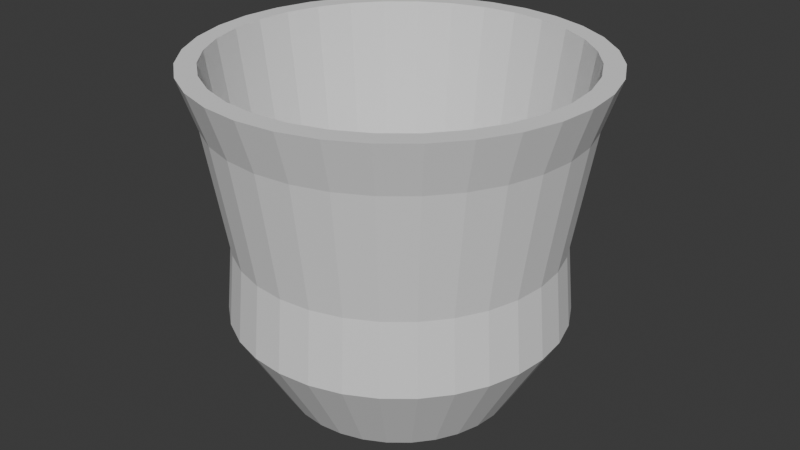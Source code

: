 # Source: copa.blend  (saved by Blender 5.0.119; exported with 4.5.12 LTS)
import bpy
from mathutils import Matrix  # noqa: F401  (used for matrix-valued properties, if any)

bpy.ops.wm.read_factory_settings(use_empty=True)
scene = bpy.context.scene
scene.name = 'Scene'

# ---- collections
col_collection = bpy.data.collections.new('Collection'); scene.collection.children.link(col_collection)

# ---- world
world_world = bpy.data.worlds.new('World'); scene.world = world_world
world_world.use_nodes = True; world_world.node_tree.nodes.clear()
_N = world_world.node_tree.nodes; _L = world_world.node_tree.links
n0 = _N.new('ShaderNodeOutputWorld'); n0.name = 'World Output'; n0.location = (200, 100)
n1 = _N.new('ShaderNodeBackground'); n1.name = 'Background'; n1.location = (-200, 100)
n1.inputs[0].default_value = (0.05088, 0.05088, 0.05088, 1.0)
_L.new(n1.outputs[0], n0.inputs[0])
n0.is_active_output = True
world_world.color = (0.05088, 0.05088, 0.05088)
world_world.sun_shadow_jitter_overblur = 0.0

# ---- meshes
me_cilindro = bpy.data.meshes.new('Cilindro')
me_cilindro.from_pydata([(3.632e-09, 0.7, -1.0), (-2.218e-09, 1.183, 1.0), (0.1366, 0.6865, -1.0), (0.2308, 1.16, 1.0), (0.2679, 0.6467, -1.0), (0.4528, 1.093, 1.0), (0.3889, 0.582, -1.0), (0.6574, 0.9838, 1.0), (0.495, 0.495, -1.0), (0.8367, 0.8367, 1.0), (0.582, 0.3889, -1.0), (0.9838, 0.6574, 1.0), (0.6467, 0.2679, -1.0), (1.093, 0.4528, 1.0), (0.6865, 0.1366, -1.0), (1.16, 0.2308, 1.0), (0.7, 4.47e-09, -1.0), (1.183, -2.73e-09, 1.0), (0.6865, -0.1366, -1.0), (1.16, -0.2308, 1.0), (0.6467, -0.2679, -1.0), (1.093, -0.4528, 1.0), (0.582, -0.3889, -1.0), (0.9838, -0.6574, 1.0), (0.495, -0.495, -1.0), (0.8367, -0.8367, 1.0), (0.3889, -0.582, -1.0), (0.6574, -0.9838, 1.0), (0.2679, -0.6467, -1.0), (0.4528, -1.093, 1.0), (0.1366, -0.6865, -1.0), (0.2308, -1.16, 1.0), (3.632e-09, -0.7, -1.0), (-2.218e-09, -1.183, 1.0), (-0.1366, -0.6865, -1.0), (-0.2308, -1.16, 1.0), (-0.2679, -0.6467, -1.0), (-0.4528, -1.093, 1.0), (-0.3889, -0.582, -1.0), (-0.6574, -0.9838, 1.0), (-0.495, -0.495, -1.0), (-0.8367, -0.8367, 1.0), (-0.582, -0.3889, -1.0), (-0.9838, -0.6574, 1.0), (-0.6467, -0.2679, -1.0), (-1.093, -0.4528, 1.0), (-0.6865, -0.1366, -1.0), (-1.16, -0.2308, 1.0), (-0.7, 4.47e-09, -1.0), (-1.183, -2.73e-09, 1.0), (-0.6865, 0.1366, -1.0), (-1.16, 0.2308, 1.0), (-0.6467, 0.2679, -1.0), (-1.093, 0.4528, 1.0), (-0.582, 0.3889, -1.0), (-0.9838, 0.6574, 1.0), (-0.495, 0.495, -1.0), (-0.8367, 0.8367, 1.0), (-0.3889, 0.582, -1.0), (-0.6574, 0.9838, 1.0), (-0.2679, 0.6467, -1.0), (-0.4528, 1.093, 1.0), (-0.1366, 0.6865, -1.0), (-0.2308, 1.16, 1.0), (0.0, 1.0, -0.4866), (2.419e-11, 0.9611, -0.04993), (-9.952e-10, 1.082, 0.6984), (0.2111, 1.061, 0.6984), (0.1875, 0.9427, -0.04993), (0.1951, 0.9808, -0.4866), (0.4141, 0.9998, 0.6984), (0.3678, 0.888, -0.04993), (0.3827, 0.9239, -0.4866), (0.6012, 0.8998, 0.6984), (0.534, 0.7991, -0.04993), (0.5556, 0.8315, -0.4866), (0.7652, 0.7652, 0.6984), (0.6796, 0.6796, -0.04993), (0.7071, 0.7071, -0.4866), (0.8998, 0.6012, 0.6984), (0.7991, 0.534, -0.04993), (0.8315, 0.5556, -0.4866), (0.9998, 0.4141, 0.6984), (0.888, 0.3678, -0.04993), (0.9239, 0.3827, -0.4866), (1.061, 0.2111, 0.6984), (0.9427, 0.1875, -0.04993), (0.9808, 0.1951, -0.4866), (1.082, -1.225e-09, 0.6984), (0.9611, 1.03e-10, -0.04993), (1.0, 0.0, -0.4866), (1.061, -0.2111, 0.6984), (0.9427, -0.1875, -0.04993), (0.9808, -0.1951, -0.4866), (0.9998, -0.4141, 0.6984), (0.888, -0.3678, -0.04993), (0.9239, -0.3827, -0.4866), (0.8998, -0.6012, 0.6984), (0.7991, -0.534, -0.04993), (0.8315, -0.5556, -0.4866), (0.7652, -0.7652, 0.6984), (0.6796, -0.6796, -0.04993), (0.7071, -0.7071, -0.4866), (0.6012, -0.8998, 0.6984), (0.534, -0.7991, -0.04993), (0.5556, -0.8315, -0.4866), (0.4141, -0.9998, 0.6984), (0.3678, -0.888, -0.04993), (0.3827, -0.9239, -0.4866), (0.2111, -1.061, 0.6984), (0.1875, -0.9427, -0.04993), (0.1951, -0.9808, -0.4866), (-9.952e-10, -1.082, 0.6984), (2.419e-11, -0.9611, -0.04993), (0.0, -1.0, -0.4866), (-0.2111, -1.061, 0.6984), (-0.1875, -0.9427, -0.04993), (-0.1951, -0.9808, -0.4866), (-0.4141, -0.9998, 0.6984), (-0.3678, -0.888, -0.04993), (-0.3827, -0.9239, -0.4866), (-0.6012, -0.8998, 0.6984), (-0.534, -0.7991, -0.04993), (-0.5556, -0.8315, -0.4866), (-0.7652, -0.7652, 0.6984), (-0.6796, -0.6796, -0.04993), (-0.7071, -0.7071, -0.4866), (-0.8998, -0.6012, 0.6984), (-0.7991, -0.534, -0.04993), (-0.8315, -0.5556, -0.4866), (-0.9998, -0.4141, 0.6984), (-0.888, -0.3678, -0.04993), (-0.9239, -0.3827, -0.4866), (-1.061, -0.2111, 0.6984), (-0.9427, -0.1875, -0.04993), (-0.9808, -0.1951, -0.4866), (-1.082, -1.225e-09, 0.6984), (-0.9611, 1.03e-10, -0.04993), (-1.0, 0.0, -0.4866), (-1.061, 0.2111, 0.6984), (-0.9427, 0.1875, -0.04993), (-0.9808, 0.1951, -0.4866), (-0.9998, 0.4141, 0.6984), (-0.888, 0.3678, -0.04993), (-0.9239, 0.3827, -0.4866), (-0.8998, 0.6012, 0.6984), (-0.7991, 0.534, -0.04993), (-0.8315, 0.5556, -0.4866), (-0.7652, 0.7652, 0.6984), (-0.6796, 0.6796, -0.04993), (-0.7071, 0.7071, -0.4866), (-0.6012, 0.8998, 0.6984), (-0.534, 0.7991, -0.04993), (-0.5556, 0.8315, -0.4866), (-0.4141, 0.9998, 0.6984), (-0.3678, 0.888, -0.04993), (-0.3827, 0.9239, -0.4866), (-0.2111, 1.061, 0.6984), (-0.1875, 0.9427, -0.04993), (-0.1951, 0.9808, -0.4866), (0.2308, 1.16, 1.0), (-2.218e-09, 1.183, 1.0), (0.4528, 1.093, 1.0), (0.6574, 0.9838, 1.0), (0.8367, 0.8367, 1.0), (0.9838, 0.6574, 1.0), (1.093, 0.4528, 1.0), (1.16, 0.2308, 1.0), (1.183, -2.73e-09, 1.0), (1.16, -0.2308, 1.0), (1.093, -0.4528, 1.0), (0.9838, -0.6574, 1.0), (0.8367, -0.8367, 1.0), (0.6574, -0.9838, 1.0), (0.4528, -1.093, 1.0), (0.2308, -1.16, 1.0), (-2.218e-09, -1.183, 1.0), (-0.2308, -1.16, 1.0), (-0.4528, -1.093, 1.0), (-0.6574, -0.9838, 1.0), (-0.8367, -0.8367, 1.0), (-0.9838, -0.6574, 1.0), (-1.093, -0.4528, 1.0), (-1.16, -0.2308, 1.0), (-1.183, -2.73e-09, 1.0), (-1.16, 0.2308, 1.0), (-1.093, 0.4528, 1.0), (-0.9838, 0.6574, 1.0), (-0.8367, 0.8367, 1.0), (-0.6574, 0.9838, 1.0), (-0.4528, 1.093, 1.0), (-0.2308, 1.16, 1.0), (0.2077, 1.044, 1.0), (-2.881e-09, 1.065, 1.0), (0.4075, 0.9838, 1.0), (0.5916, 0.8854, 1.0), (0.753, 0.753, 1.0), (0.8854, 0.5916, 1.0), (0.9838, 0.4075, 1.0), (1.044, 0.2077, 1.0), (1.065, -3.202e-09, 1.0), (1.044, -0.2077, 1.0), (0.9838, -0.4075, 1.0), (0.8854, -0.5916, 1.0), (0.753, -0.753, 1.0), (0.5916, -0.8854, 1.0), (0.4075, -0.9838, 1.0), (0.2077, -1.044, 1.0), (-2.881e-09, -1.065, 1.0), (-0.2077, -1.044, 1.0), (-0.4075, -0.9838, 1.0), (-0.5916, -0.8854, 1.0), (-0.753, -0.753, 1.0), (-0.8854, -0.5916, 1.0), (-0.9838, -0.4075, 1.0), (-1.044, -0.2077, 1.0), (-1.065, -3.202e-09, 1.0), (-1.044, 0.2077, 1.0), (-0.9838, 0.4075, 1.0), (-0.8854, 0.5916, 1.0), (-0.753, 0.753, 1.0), (-0.5916, 0.8854, 1.0), (-0.4075, 0.9838, 1.0), (-0.2077, 1.044, 1.0), (0.2077, 1.044, 1.0), (-2.881e-09, 1.065, 1.0), (0.4075, 0.9838, 1.0), (0.5916, 0.8854, 1.0), (0.753, 0.753, 1.0), (0.8854, 0.5916, 1.0), (0.9838, 0.4075, 1.0), (1.044, 0.2077, 1.0), (1.065, -3.202e-09, 1.0), (1.044, -0.2077, 1.0), (0.9838, -0.4075, 1.0), (0.8854, -0.5916, 1.0), (0.753, -0.753, 1.0), (0.5916, -0.8854, 1.0), (0.4075, -0.9838, 1.0), (0.2077, -1.044, 1.0), (-2.881e-09, -1.065, 1.0), (-0.2077, -1.044, 1.0), (-0.4075, -0.9838, 1.0), (-0.5916, -0.8854, 1.0), (-0.753, -0.753, 1.0), (-0.8854, -0.5916, 1.0), (-0.9838, -0.4075, 1.0), (-1.044, -0.2077, 1.0), (-1.065, -3.202e-09, 1.0), (-1.044, 0.2077, 1.0), (-0.9838, 0.4075, 1.0), (-0.8854, 0.5916, 1.0), (-0.753, 0.753, 1.0), (-0.5916, 0.8854, 1.0), (-0.4075, 0.9838, 1.0), (-0.2077, 1.044, 1.0), (0.2077, 1.044, 1.0), (-2.881e-09, 1.065, 1.0), (0.4075, 0.9838, 1.0), (0.5916, 0.8854, 1.0), (0.753, 0.753, 1.0), (0.8854, 0.5916, 1.0), (0.9838, 0.4075, 1.0), (1.044, 0.2077, 1.0), (1.065, -3.202e-09, 1.0), (1.044, -0.2077, 1.0), (0.9838, -0.4075, 1.0), (0.8854, -0.5916, 1.0), (0.753, -0.753, 1.0), (0.5916, -0.8854, 1.0), (0.4075, -0.9838, 1.0), (0.2077, -1.044, 1.0), (-2.881e-09, -1.065, 1.0), (-0.2077, -1.044, 1.0), (-0.4075, -0.9838, 1.0), (-0.5916, -0.8854, 1.0), (-0.753, -0.753, 1.0), (-0.8854, -0.5916, 1.0), (-0.9838, -0.4075, 1.0), (-1.044, -0.2077, 1.0), (-1.065, -3.202e-09, 1.0), (-1.044, 0.2077, 1.0), (-0.9838, 0.4075, 1.0), (-0.8854, 0.5916, 1.0), (-0.753, 0.753, 1.0), (-0.5916, 0.8854, 1.0), (-0.4075, 0.9838, 1.0), (-0.2077, 1.044, 1.0), (0.1611, 0.8098, -0.7122), (-9.868e-08, 0.8256, -0.7122), (0.316, 0.7628, -0.7122), (0.4587, 0.6865, -0.7122), (0.5838, 0.5838, -0.7122), (0.6865, 0.4587, -0.7122), (0.7628, 0.316, -0.7122), (0.8098, 0.1611, -0.7122), (0.8256, -4.157e-09, -0.7122), (0.8098, -0.1611, -0.7122), (0.7628, -0.316, -0.7122), (0.6865, -0.4587, -0.7122), (0.5838, -0.5838, -0.7122), (0.4587, -0.6865, -0.7122), (0.316, -0.7628, -0.7122), (0.1611, -0.8098, -0.7122), (-9.868e-08, -0.8256, -0.7122), (-0.1611, -0.8098, -0.7122), (-0.316, -0.7628, -0.7122), (-0.4587, -0.6865, -0.7122), (-0.5838, -0.5838, -0.7122), (-0.6865, -0.4587, -0.7122), (-0.7628, -0.316, -0.7122), (-0.8098, -0.1611, -0.7122), (-0.8256, -4.157e-09, -0.7122), (-0.8098, 0.1611, -0.7122), (-0.7628, 0.316, -0.7122), (-0.6865, 0.4587, -0.7122), (-0.5838, 0.5838, -0.7122), (-0.4587, 0.6865, -0.7122), (-0.316, 0.7628, -0.7122), (-0.1611, 0.8098, -0.7122)], [], [(66, 161, 160, 67), (67, 160, 162, 70), (70, 162, 163, 73), (73, 163, 164, 76), (76, 164, 165, 79), (79, 165, 166, 82), (82, 166, 167, 85), (85, 167, 168, 88), (88, 168, 169, 91), (91, 169, 170, 94), (94, 170, 171, 97), (97, 171, 172, 100), (100, 172, 173, 103), (103, 173, 174, 106), (106, 174, 175, 109), (109, 175, 176, 112), (112, 176, 177, 115), (115, 177, 178, 118), (118, 178, 179, 121), (121, 179, 180, 124), (124, 180, 181, 127), (127, 181, 182, 130), (130, 182, 183, 133), (133, 183, 184, 136), (136, 184, 185, 139), (139, 185, 186, 142), (142, 186, 187, 145), (145, 187, 188, 148), (148, 188, 189, 151), (151, 189, 190, 154), (37, 35, 209, 210), (154, 190, 191, 157), (157, 191, 161, 66), (0, 2, 4, 6, 8, 10, 12, 14, 16, 18, 20, 22, 24, 26, 28, 30, 32, 34, 36, 38, 40, 42, 44, 46, 48, 50, 52, 54, 56, 58, 60, 62), (62, 159, 64, 0), (159, 158, 65, 64), (158, 157, 66, 65), (60, 156, 159, 62), (156, 155, 158, 159), (155, 154, 157, 158), (58, 153, 156, 60), (153, 152, 155, 156), (152, 151, 154, 155), (56, 150, 153, 58), (150, 149, 152, 153), (149, 148, 151, 152), (54, 147, 150, 56), (147, 146, 149, 150), (146, 145, 148, 149), (52, 144, 147, 54), (144, 143, 146, 147), (143, 142, 145, 146), (50, 141, 144, 52), (141, 140, 143, 144), (140, 139, 142, 143), (48, 138, 141, 50), (138, 137, 140, 141), (137, 136, 139, 140), (46, 135, 138, 48), (135, 134, 137, 138), (134, 133, 136, 137), (44, 132, 135, 46), (132, 131, 134, 135), (131, 130, 133, 134), (42, 129, 132, 44), (129, 128, 131, 132), (128, 127, 130, 131), (40, 126, 129, 42), (126, 125, 128, 129), (125, 124, 127, 128), (38, 123, 126, 40), (123, 122, 125, 126), (122, 121, 124, 125), (36, 120, 123, 38), (120, 119, 122, 123), (119, 118, 121, 122), (34, 117, 120, 36), (117, 116, 119, 120), (116, 115, 118, 119), (32, 114, 117, 34), (114, 113, 116, 117), (113, 112, 115, 116), (30, 111, 114, 32), (111, 110, 113, 114), (110, 109, 112, 113), (28, 108, 111, 30), (108, 107, 110, 111), (107, 106, 109, 110), (26, 105, 108, 28), (105, 104, 107, 108), (104, 103, 106, 107), (24, 102, 105, 26), (102, 101, 104, 105), (101, 100, 103, 104), (22, 99, 102, 24), (99, 98, 101, 102), (98, 97, 100, 101), (20, 96, 99, 22), (96, 95, 98, 99), (95, 94, 97, 98), (18, 93, 96, 20), (93, 92, 95, 96), (92, 91, 94, 95), (16, 90, 93, 18), (90, 89, 92, 93), (89, 88, 91, 92), (14, 87, 90, 16), (87, 86, 89, 90), (86, 85, 88, 89), (12, 84, 87, 14), (84, 83, 86, 87), (83, 82, 85, 86), (10, 81, 84, 12), (81, 80, 83, 84), (80, 79, 82, 83), (8, 78, 81, 10), (78, 77, 80, 81), (77, 76, 79, 80), (6, 75, 78, 8), (75, 74, 77, 78), (74, 73, 76, 77), (4, 72, 75, 6), (72, 71, 74, 75), (71, 70, 73, 74), (2, 69, 72, 4), (69, 68, 71, 72), (68, 67, 70, 71), (0, 64, 69, 2), (64, 65, 68, 69), (65, 66, 67, 68), (1, 3, 160, 161), (3, 5, 162, 160), (5, 7, 163, 162), (7, 9, 164, 163), (9, 11, 165, 164), (11, 13, 166, 165), (13, 15, 167, 166), (15, 17, 168, 167), (17, 19, 169, 168), (19, 21, 170, 169), (21, 23, 171, 170), (23, 25, 172, 171), (25, 27, 173, 172), (27, 29, 174, 173), (29, 31, 175, 174), (31, 33, 176, 175), (33, 35, 177, 176), (35, 37, 178, 177), (37, 39, 179, 178), (39, 41, 180, 179), (41, 43, 181, 180), (43, 45, 182, 181), (45, 47, 183, 182), (47, 49, 184, 183), (49, 51, 185, 184), (51, 53, 186, 185), (53, 55, 187, 186), (55, 57, 188, 187), (57, 59, 189, 188), (59, 61, 190, 189), (61, 63, 191, 190), (63, 1, 161, 191), (195, 194, 226, 227), (11, 9, 196, 197), (1, 63, 223, 193), (39, 37, 210, 211), (13, 11, 197, 198), (41, 39, 211, 212), (15, 13, 198, 199), (43, 41, 212, 213), (17, 15, 199, 200), (45, 43, 213, 214), (19, 17, 200, 201), (47, 45, 214, 215), (21, 19, 201, 202), (49, 47, 215, 216), (23, 21, 202, 203), (51, 49, 216, 217), (25, 23, 203, 204), (53, 51, 217, 218), (27, 25, 204, 205), (55, 53, 218, 219), (29, 27, 205, 206), (3, 1, 193, 192), (57, 55, 219, 220), (31, 29, 206, 207), (5, 3, 192, 194), (59, 57, 220, 221), (33, 31, 207, 208), (7, 5, 194, 195), (61, 59, 221, 222), (35, 33, 208, 209), (9, 7, 195, 196), (63, 61, 222, 223), (230, 229, 261, 262), (222, 221, 253, 254), (209, 208, 240, 241), (196, 195, 227, 228), (223, 222, 254, 255), (210, 209, 241, 242), (197, 196, 228, 229), (193, 223, 255, 225), (211, 210, 242, 243), (198, 197, 229, 230), (212, 211, 243, 244), (199, 198, 230, 231), (213, 212, 244, 245), (200, 199, 231, 232), (214, 213, 245, 246), (201, 200, 232, 233), (215, 214, 246, 247), (202, 201, 233, 234), (216, 215, 247, 248), (203, 202, 234, 235), (217, 216, 248, 249), (204, 203, 235, 236), (218, 217, 249, 250), (205, 204, 236, 237), (219, 218, 250, 251), (206, 205, 237, 238), (192, 193, 225, 224), (220, 219, 251, 252), (207, 206, 238, 239), (194, 192, 224, 226), (221, 220, 252, 253), (208, 207, 239, 240), (265, 264, 296, 297), (244, 243, 275, 276), (231, 230, 262, 263), (245, 244, 276, 277), (232, 231, 263, 264), (246, 245, 277, 278), (233, 232, 264, 265), (247, 246, 278, 279), (234, 233, 265, 266), (248, 247, 279, 280), (235, 234, 266, 267), (249, 248, 280, 281), (236, 235, 267, 268), (250, 249, 281, 282), (237, 236, 268, 269), (251, 250, 282, 283), (238, 237, 269, 270), (224, 225, 257, 256), (252, 251, 283, 284), (239, 238, 270, 271), (226, 224, 256, 258), (253, 252, 284, 285), (240, 239, 271, 272), (227, 226, 258, 259), (254, 253, 285, 286), (241, 240, 272, 273), (228, 227, 259, 260), (255, 254, 286, 287), (242, 241, 273, 274), (229, 228, 260, 261), (225, 255, 287, 257), (243, 242, 274, 275), (288, 289, 319, 318, 317, 316, 315, 314, 313, 312, 311, 310, 309, 308, 307, 306, 305, 304, 303, 302, 301, 300, 299, 298, 297, 296, 295, 294, 293, 292, 291, 290), (279, 278, 310, 311), (266, 265, 297, 298), (280, 279, 311, 312), (267, 266, 298, 299), (281, 280, 312, 313), (268, 267, 299, 300), (282, 281, 313, 314), (269, 268, 300, 301), (283, 282, 314, 315), (270, 269, 301, 302), (256, 257, 289, 288), (284, 283, 315, 316), (271, 270, 302, 303), (258, 256, 288, 290), (285, 284, 316, 317), (272, 271, 303, 304), (259, 258, 290, 291), (286, 285, 317, 318), (273, 272, 304, 305), (260, 259, 291, 292), (287, 286, 318, 319), (274, 273, 305, 306), (261, 260, 292, 293), (257, 287, 319, 289), (275, 274, 306, 307), (262, 261, 293, 294), (276, 275, 307, 308), (263, 262, 294, 295), (277, 276, 308, 309), (264, 263, 295, 296), (278, 277, 309, 310)])
_uv = me_cilindro.uv_layers.new(name='MapaUV')
_uv.uv.foreach_set('vector', [1.0, 0.8783, 1.0, 1.0, 0.9688, 1.0, 0.9688, 0.8783, 0.9688, 0.8783, 0.9688, 1.0, 0.9375, 1.0, 0.9375, 0.8783, 0.9375, 0.8783, 0.9375, 1.0, 0.9062, 1.0, 0.9062, 0.8783, 0.9062, 0.8783, 0.9062, 1.0, 0.875, 1.0, 0.875, 0.8783, 0.875, 0.8783, 0.875, 1.0, 0.8438, 1.0, 0.8438, 0.8783, 0.8438, 0.8783, 0.8438, 1.0, 0.8125, 1.0, 0.8125, 0.8783, 0.8125, 0.8783, 0.8125, 1.0, 0.7812, 1.0, 0.7812, 0.8783, 0.7812, 0.8783, 0.7812, 1.0, 0.75, 1.0, 0.75, 0.8783, 0.75, 0.8783, 0.75, 1.0, 0.7188, 1.0, 0.7188, 0.8783, 0.7188, 0.8783, 0.7188, 1.0, 0.6875, 1.0, 0.6875, 0.8783, 0.6875, 0.8783, 0.6875, 1.0, 0.6562, 1.0, 0.6562, 0.8783, 0.6562, 0.8783, 0.6562, 1.0, 0.625, 1.0, 0.625, 0.8783, 0.625, 0.8783, 0.625, 1.0, 0.5938, 1.0, 0.5938, 0.8783, 0.5938, 0.8783, 0.5938, 1.0, 0.5625, 1.0, 0.5625, 0.8783, 0.5625, 0.8783, 0.5625, 1.0, 0.5312, 1.0, 0.5312, 0.8783, 0.5312, 0.8783, 0.5312, 1.0, 0.5, 1.0, 0.5, 0.8783, 0.5, 0.8783, 0.5, 1.0, 0.4688, 1.0, 0.4688, 0.8783, 0.4688, 0.8783, 0.4688, 1.0, 0.4375, 1.0, 0.4375, 0.8783, 0.4375, 0.8783, 0.4375, 1.0, 0.4062, 1.0, 0.4062, 0.8783, 0.4062, 0.8783, 0.4062, 1.0, 0.375, 1.0, 0.375, 0.8783, 0.375, 0.8783, 0.375, 1.0, 0.3438, 1.0, 0.3438, 0.8783, 0.3438, 0.8783, 0.3438, 1.0, 0.3125, 1.0, 0.3125, 0.8783, 0.3125, 0.8783, 0.3125, 1.0, 0.2812, 1.0, 0.2812, 0.8783, 0.2812, 0.8783, 0.2812, 1.0, 0.25, 1.0, 0.25, 0.8783, 0.25, 0.8783, 0.25, 1.0, 0.2188, 1.0, 0.2188, 0.8783, 0.2188, 0.8783, 0.2188, 1.0, 0.1875, 1.0, 0.1875, 0.8783, 0.1875, 0.8783, 0.1875, 1.0, 0.1562, 1.0, 0.1562, 0.8783, 0.1562, 0.8783, 0.1562, 1.0, 0.125, 1.0, 0.125, 0.8783, 0.125, 0.8783, 0.125, 1.0, 0.09375, 1.0, 0.09375, 0.8783, 0.09375, 0.8783, 0.09375, 1.0, 0.0625, 1.0, 0.0625, 0.8783, 0.1582, 0.02827, 0.2032, 0.01461, 0.2032, 0.01461, 0.1582, 0.02827, 0.0625, 0.8783, 0.0625, 1.0, 0.03125, 1.0, 0.03125, 0.8783, 0.03125, 0.8783, 0.03125, 1.0, 0.0, 1.0, 0.0, 0.8783, 0.75, 0.49, 0.7968, 0.4854, 0.8418, 0.4717, 0.8833, 0.4496, 0.9197, 0.4197, 0.9496, 0.3833, 0.9717, 0.3418, 0.9854, 0.2968, 0.99, 0.25, 0.9854, 0.2032, 0.9717, 0.1582, 0.9496, 0.1167, 0.9197, 0.08029, 0.8833, 0.05045, 0.8418, 0.02827, 0.7968, 0.01461, 0.75, 0.01, 0.7032, 0.01461, 0.6582, 0.02827, 0.6167, 0.05045, 0.5803, 0.08029, 0.5504, 0.1167, 0.5283, 0.1582, 0.5146, 0.2032, 0.51, 0.25, 0.5146, 0.2968, 0.5283, 0.3418, 0.5504, 0.3833, 0.5803, 0.4197, 0.6167, 0.4496, 0.6582, 0.4717, 0.7032, 0.4854, 0.03125, 0.5, 0.03125, 0.6283, 0.0, 0.6283, 0.0, 0.5, 0.03125, 0.6283, 0.03125, 0.7533, 0.0, 0.7533, 0.0, 0.6283, 0.03125, 0.7533, 0.03125, 0.8783, 0.0, 0.8783, 0.0, 0.7533, 0.0625, 0.5, 0.0625, 0.6283, 0.03125, 0.6283, 0.03125, 0.5, 0.0625, 0.6283, 0.0625, 0.7533, 0.03125, 0.7533, 0.03125, 0.6283, 0.0625, 0.7533, 0.0625, 0.8783, 0.03125, 0.8783, 0.03125, 0.7533, 0.09375, 0.5, 0.09375, 0.6283, 0.0625, 0.6283, 0.0625, 0.5, 0.09375, 0.6283, 0.09375, 0.7533, 0.0625, 0.7533, 0.0625, 0.6283, 0.09375, 0.7533, 0.09375, 0.8783, 0.0625, 0.8783, 0.0625, 0.7533, 0.125, 0.5, 0.125, 0.6283, 0.09375, 0.6283, 0.09375, 0.5, 0.125, 0.6283, 0.125, 0.7533, 0.09375, 0.7533, 0.09375, 0.6283, 0.125, 0.7533, 0.125, 0.8783, 0.09375, 0.8783, 0.09375, 0.7533, 0.1562, 0.5, 0.1562, 0.6283, 0.125, 0.6283, 0.125, 0.5, 0.1562, 0.6283, 0.1562, 0.7533, 0.125, 0.7533, 0.125, 0.6283, 0.1562, 0.7533, 0.1562, 0.8783, 0.125, 0.8783, 0.125, 0.7533, 0.1875, 0.5, 0.1875, 0.6283, 0.1562, 0.6283, 0.1562, 0.5, 0.1875, 0.6283, 0.1875, 0.7533, 0.1562, 0.7533, 0.1562, 0.6283, 0.1875, 0.7533, 0.1875, 0.8783, 0.1562, 0.8783, 0.1562, 0.7533, 0.2188, 0.5, 0.2188, 0.6283, 0.1875, 0.6283, 0.1875, 0.5, 0.2188, 0.6283, 0.2187, 0.7533, 0.1875, 0.7533, 0.1875, 0.6283, 0.2187, 0.7533, 0.2188, 0.8783, 0.1875, 0.8783, 0.1875, 0.7533, 0.25, 0.5, 0.25, 0.6283, 0.2188, 0.6283, 0.2188, 0.5, 0.25, 0.6283, 0.25, 0.7533, 0.2187, 0.7533, 0.2188, 0.6283, 0.25, 0.7533, 0.25, 0.8783, 0.2188, 0.8783, 0.2187, 0.7533, 0.2812, 0.5, 0.2812, 0.6283, 0.25, 0.6283, 0.25, 0.5, 0.2812, 0.6283, 0.2812, 0.7533, 0.25, 0.7533, 0.25, 0.6283, 0.2812, 0.7533, 0.2812, 0.8783, 0.25, 0.8783, 0.25, 0.7533, 0.3125, 0.5, 0.3125, 0.6283, 0.2812, 0.6283, 0.2812, 0.5, 0.3125, 0.6283, 0.3125, 0.7533, 0.2812, 0.7533, 0.2812, 0.6283, 0.3125, 0.7533, 0.3125, 0.8783, 0.2812, 0.8783, 0.2812, 0.7533, 0.3438, 0.5, 0.3438, 0.6283, 0.3125, 0.6283, 0.3125, 0.5, 0.3438, 0.6283, 0.3438, 0.7533, 0.3125, 0.7533, 0.3125, 0.6283, 0.3438, 0.7533, 0.3438, 0.8783, 0.3125, 0.8783, 0.3125, 0.7533, 0.375, 0.5, 0.375, 0.6283, 0.3438, 0.6283, 0.3438, 0.5, 0.375, 0.6283, 0.375, 0.7533, 0.3438, 0.7533, 0.3438, 0.6283, 0.375, 0.7533, 0.375, 0.8783, 0.3438, 0.8783, 0.3438, 0.7533, 0.4062, 0.5, 0.4062, 0.6283, 0.375, 0.6283, 0.375, 0.5, 0.4062, 0.6283, 0.4062, 0.7533, 0.375, 0.7533, 0.375, 0.6283, 0.4062, 0.7533, 0.4062, 0.8783, 0.375, 0.8783, 0.375, 0.7533, 0.4375, 0.5, 0.4375, 0.6283, 0.4062, 0.6283, 0.4062, 0.5, 0.4375, 0.6283, 0.4375, 0.7533, 0.4062, 0.7533, 0.4062, 0.6283, 0.4375, 0.7533, 0.4375, 0.8783, 0.4062, 0.8783, 0.4062, 0.7533, 0.4688, 0.5, 0.4688, 0.6283, 0.4375, 0.6283, 0.4375, 0.5, 0.4688, 0.6283, 0.4687, 0.7533, 0.4375, 0.7533, 0.4375, 0.6283, 0.4687, 0.7533, 0.4688, 0.8783, 0.4375, 0.8783, 0.4375, 0.7533, 0.5, 0.5, 0.5, 0.6283, 0.4688, 0.6283, 0.4688, 0.5, 0.5, 0.6283, 0.5, 0.7533, 0.4687, 0.7533, 0.4688, 0.6283, 0.5, 0.7533, 0.5, 0.8783, 0.4688, 0.8783, 0.4687, 0.7533, 0.5312, 0.5, 0.5312, 0.6283, 0.5, 0.6283, 0.5, 0.5, 0.5312, 0.6283, 0.5312, 0.7533, 0.5, 0.7533, 0.5, 0.6283, 0.5312, 0.7533, 0.5312, 0.8783, 0.5, 0.8783, 0.5, 0.7533, 0.5625, 0.5, 0.5625, 0.6283, 0.5312, 0.6283, 0.5312, 0.5, 0.5625, 0.6283, 0.5625, 0.7533, 0.5312, 0.7533, 0.5312, 0.6283, 0.5625, 0.7533, 0.5625, 0.8783, 0.5312, 0.8783, 0.5312, 0.7533, 0.5938, 0.5, 0.5938, 0.6283, 0.5625, 0.6283, 0.5625, 0.5, 0.5938, 0.6283, 0.5938, 0.7533, 0.5625, 0.7533, 0.5625, 0.6283, 0.5938, 0.7533, 0.5938, 0.8783, 0.5625, 0.8783, 0.5625, 0.7533, 0.625, 0.5, 0.625, 0.6283, 0.5938, 0.6283, 0.5938, 0.5, 0.625, 0.6283, 0.625, 0.7533, 0.5938, 0.7533, 0.5938, 0.6283, 0.625, 0.7533, 0.625, 0.8783, 0.5938, 0.8783, 0.5938, 0.7533, 0.6562, 0.5, 0.6562, 0.6283, 0.625, 0.6283, 0.625, 0.5, 0.6562, 0.6283, 0.6562, 0.7533, 0.625, 0.7533, 0.625, 0.6283, 0.6562, 0.7533, 0.6562, 0.8783, 0.625, 0.8783, 0.625, 0.7533, 0.6875, 0.5, 0.6875, 0.6283, 0.6562, 0.6283, 0.6562, 0.5, 0.6875, 0.6283, 0.6875, 0.7533, 0.6562, 0.7533, 0.6562, 0.6283, 0.6875, 0.7533, 0.6875, 0.8783, 0.6562, 0.8783, 0.6562, 0.7533, 0.7188, 0.5, 0.7188, 0.6283, 0.6875, 0.6283, 0.6875, 0.5, 0.7188, 0.6283, 0.7188, 0.7533, 0.6875, 0.7533, 0.6875, 0.6283, 0.7188, 0.7533, 0.7188, 0.8783, 0.6875, 0.8783, 0.6875, 0.7533, 0.75, 0.5, 0.75, 0.6283, 0.7188, 0.6283, 0.7188, 0.5, 0.75, 0.6283, 0.75, 0.7533, 0.7188, 0.7533, 0.7188, 0.6283, 0.75, 0.7533, 0.75, 0.8783, 0.7188, 0.8783, 0.7188, 0.7533, 0.7812, 0.5, 0.7812, 0.6283, 0.75, 0.6283, 0.75, 0.5, 0.7812, 0.6283, 0.7812, 0.7533, 0.75, 0.7533, 0.75, 0.6283, 0.7812, 0.7533, 0.7812, 0.8783, 0.75, 0.8783, 0.75, 0.7533, 0.8125, 0.5, 0.8125, 0.6283, 0.7812, 0.6283, 0.7812, 0.5, 0.8125, 0.6283, 0.8125, 0.7533, 0.7812, 0.7533, 0.7812, 0.6283, 0.8125, 0.7533, 0.8125, 0.8783, 0.7812, 0.8783, 0.7812, 0.7533, 0.8438, 0.5, 0.8438, 0.6283, 0.8125, 0.6283, 0.8125, 0.5, 0.8438, 0.6283, 0.8437, 0.7533, 0.8125, 0.7533, 0.8125, 0.6283, 0.8437, 0.7533, 0.8438, 0.8783, 0.8125, 0.8783, 0.8125, 0.7533, 0.875, 0.5, 0.875, 0.6283, 0.8438, 0.6283, 0.8438, 0.5, 0.875, 0.6283, 0.875, 0.7533, 0.8437, 0.7533, 0.8438, 0.6283, 0.875, 0.7533, 0.875, 0.8783, 0.8438, 0.8783, 0.8437, 0.7533, 0.9062, 0.5, 0.9062, 0.6283, 0.875, 0.6283, 0.875, 0.5, 0.9062, 0.6283, 0.9062, 0.7533, 0.875, 0.7533, 0.875, 0.6283, 0.9062, 0.7533, 0.9062, 0.8783, 0.875, 0.8783, 0.875, 0.7533, 0.9375, 0.5, 0.9375, 0.6283, 0.9062, 0.6283, 0.9062, 0.5, 0.9375, 0.6283, 0.9375, 0.7533, 0.9062, 0.7533, 0.9062, 0.6283, 0.9375, 0.7533, 0.9375, 0.8783, 0.9062, 0.8783, 0.9062, 0.7533, 0.9688, 0.5, 0.9688, 0.6283, 0.9375, 0.6283, 0.9375, 0.5, 0.9688, 0.6283, 0.9688, 0.7533, 0.9375, 0.7533, 0.9375, 0.6283, 0.9688, 0.7533, 0.9688, 0.8783, 0.9375, 0.8783, 0.9375, 0.7533, 1.0, 0.5, 1.0, 0.6283, 0.9688, 0.6283, 0.9688, 0.5, 1.0, 0.6283, 1.0, 0.7533, 0.9688, 0.7533, 0.9688, 0.6283, 1.0, 0.7533, 1.0, 0.8783, 0.9688, 0.8783, 0.9688, 0.7533, 0.25, 0.49, 0.2968, 0.4854, 0.2968, 0.4854, 0.25, 0.49, 0.2968, 0.4854, 0.3418, 0.4717, 0.3418, 0.4717, 0.2968, 0.4854, 0.3418, 0.4717, 0.3833, 0.4496, 0.3833, 0.4496, 0.3418, 0.4717, 0.3833, 0.4496, 0.4197, 0.4197, 0.4197, 0.4197, 0.3833, 0.4496, 0.4197, 0.4197, 0.4496, 0.3833, 0.4496, 0.3833, 0.4197, 0.4197, 0.4496, 0.3833, 0.4717, 0.3418, 0.4717, 0.3418, 0.4496, 0.3833, 0.4717, 0.3418, 0.4854, 0.2968, 0.4854, 0.2968, 0.4717, 0.3418, 0.4854, 0.2968, 0.49, 0.25, 0.49, 0.25, 0.4854, 0.2968, 0.49, 0.25, 0.4854, 0.2032, 0.4854, 0.2032, 0.49, 0.25, 0.4854, 0.2032, 0.4717, 0.1582, 0.4717, 0.1582, 0.4854, 0.2032, 0.4717, 0.1582, 0.4496, 0.1167, 0.4496, 0.1167, 0.4717, 0.1582, 0.4496, 0.1167, 0.4197, 0.08029, 0.4197, 0.08029, 0.4496, 0.1167, 0.4197, 0.08029, 0.3833, 0.05045, 0.3833, 0.05045, 0.4197, 0.08029, 0.3833, 0.05045, 0.3418, 0.02827, 0.3418, 0.02827, 0.3833, 0.05045, 0.3418, 0.02827, 0.2968, 0.01461, 0.2968, 0.01461, 0.3418, 0.02827, 0.2968, 0.01461, 0.25, 0.01, 0.25, 0.01, 0.2968, 0.01461, 0.25, 0.01, 0.2032, 0.01461, 0.2032, 0.01461, 0.25, 0.01, 0.2032, 0.01461, 0.1582, 0.02827, 0.1582, 0.02827, 0.2032, 0.01461, 0.1582, 0.02827, 0.1167, 0.05045, 0.1167, 0.05045, 0.1582, 0.02827, 0.1167, 0.05045, 0.08029, 0.08029, 0.08029, 0.08029, 0.1167, 0.05045, 0.08029, 0.08029, 0.05045, 0.1167, 0.05045, 0.1167, 0.08029, 0.08029, 0.05045, 0.1167, 0.02827, 0.1582, 0.02827, 0.1582, 0.05045, 0.1167, 0.02827, 0.1582, 0.01461, 0.2032, 0.01461, 0.2032, 0.02827, 0.1582, 0.01461, 0.2032, 0.01, 0.25, 0.01, 0.25, 0.01461, 0.2032, 0.01, 0.25, 0.01461, 0.2968, 0.01461, 0.2968, 0.01, 0.25, 0.01461, 0.2968, 0.02827, 0.3418, 0.02827, 0.3418, 0.01461, 0.2968, 0.02827, 0.3418, 0.05045, 0.3833, 0.05045, 0.3833, 0.02827, 0.3418, 0.05045, 0.3833, 0.08029, 0.4197, 0.08029, 0.4197, 0.05045, 0.3833, 0.08029, 0.4197, 0.1167, 0.4496, 0.1167, 0.4496, 0.08029, 0.4197, 0.1167, 0.4496, 0.1582, 0.4717, 0.1582, 0.4717, 0.1167, 0.4496, 0.1582, 0.4717, 0.2032, 0.4854, 0.2032, 0.4854, 0.1582, 0.4717, 0.2032, 0.4854, 0.25, 0.49, 0.25, 0.49, 0.2032, 0.4854, 0.3833, 0.4496, 0.3418, 0.4717, 0.3418, 0.4717, 0.3833, 0.4496, 0.4496, 0.3833, 0.4197, 0.4197, 0.4197, 0.4197, 0.4496, 0.3833, 0.25, 0.49, 0.2032, 0.4854, 0.2032, 0.4854, 0.25, 0.49, 0.1167, 0.05045, 0.1582, 0.02827, 0.1582, 0.02827, 0.1167, 0.05045, 0.4717, 0.3418, 0.4496, 0.3833, 0.4496, 0.3833, 0.4717, 0.3418, 0.08029, 0.08029, 0.1167, 0.05045, 0.1167, 0.05045, 0.08029, 0.08029, 0.4854, 0.2968, 0.4717, 0.3418, 0.4717, 0.3418, 0.4854, 0.2968, 0.05045, 0.1167, 0.08029, 0.08029, 0.08029, 0.08029, 0.05045, 0.1167, 0.49, 0.25, 0.4854, 0.2968, 0.4854, 0.2968, 0.49, 0.25, 0.02827, 0.1582, 0.05045, 0.1167, 0.05045, 0.1167, 0.02827, 0.1582, 0.4854, 0.2032, 0.49, 0.25, 0.49, 0.25, 0.4854, 0.2032, 0.01461, 0.2032, 0.02827, 0.1582, 0.02827, 0.1582, 0.01461, 0.2032, 0.4717, 0.1582, 0.4854, 0.2032, 0.4854, 0.2032, 0.4717, 0.1582, 0.01, 0.25, 0.01461, 0.2032, 0.01461, 0.2032, 0.01, 0.25, 0.4496, 0.1167, 0.4717, 0.1582, 0.4717, 0.1582, 0.4496, 0.1167, 0.01461, 0.2968, 0.01, 0.25, 0.01, 0.25, 0.01461, 0.2968, 0.4197, 0.08029, 0.4496, 0.1167, 0.4496, 0.1167, 0.4197, 0.08029, 0.02827, 0.3418, 0.01461, 0.2968, 0.01461, 0.2968, 0.02827, 0.3418, 0.3833, 0.05045, 0.4197, 0.08029, 0.4197, 0.08029, 0.3833, 0.05045, 0.05045, 0.3833, 0.02827, 0.3418, 0.02827, 0.3418, 0.05045, 0.3833, 0.3418, 0.02827, 0.3833, 0.05045, 0.3833, 0.05045, 0.3418, 0.02827, 0.2968, 0.4854, 0.25, 0.49, 0.25, 0.49, 0.2968, 0.4854, 0.08029, 0.4197, 0.05045, 0.3833, 0.05045, 0.3833, 0.08029, 0.4197, 0.2968, 0.01461, 0.3418, 0.02827, 0.3418, 0.02827, 0.2968, 0.01461, 0.3418, 0.4717, 0.2968, 0.4854, 0.2968, 0.4854, 0.3418, 0.4717, 0.1167, 0.4496, 0.08029, 0.4197, 0.08029, 0.4197, 0.1167, 0.4496, 0.25, 0.01, 0.2968, 0.01461, 0.2968, 0.01461, 0.25, 0.01, 0.3833, 0.4496, 0.3418, 0.4717, 0.3418, 0.4717, 0.3833, 0.4496, 0.1582, 0.4717, 0.1167, 0.4496, 0.1167, 0.4496, 0.1582, 0.4717, 0.2032, 0.01461, 0.25, 0.01, 0.25, 0.01, 0.2032, 0.01461, 0.4197, 0.4197, 0.3833, 0.4496, 0.3833, 0.4496, 0.4197, 0.4197, 0.2032, 0.4854, 0.1582, 0.4717, 0.1582, 0.4717, 0.2032, 0.4854, 0.4717, 0.3418, 0.4496, 0.3833, 0.4496, 0.3833, 0.4717, 0.3418, 0.1582, 0.4717, 0.1167, 0.4496, 0.1167, 0.4496, 0.1582, 0.4717, 0.2032, 0.01461, 0.25, 0.01, 0.25, 0.01, 0.2032, 0.01461, 0.4197, 0.4197, 0.3833, 0.4496, 0.3833, 0.4496, 0.4197, 0.4197, 0.2032, 0.4854, 0.1582, 0.4717, 0.1582, 0.4717, 0.2032, 0.4854, 0.1582, 0.02827, 0.2032, 0.01461, 0.2032, 0.01461, 0.1582, 0.02827, 0.4496, 0.3833, 0.4197, 0.4197, 0.4197, 0.4197, 0.4496, 0.3833, 0.25, 0.49, 0.2032, 0.4854, 0.2032, 0.4854, 0.25, 0.49, 0.1167, 0.05045, 0.1582, 0.02827, 0.1582, 0.02827, 0.1167, 0.05045, 0.4717, 0.3418, 0.4496, 0.3833, 0.4496, 0.3833, 0.4717, 0.3418, 0.08029, 0.08029, 0.1167, 0.05045, 0.1167, 0.05045, 0.08029, 0.08029, 0.4854, 0.2968, 0.4717, 0.3418, 0.4717, 0.3418, 0.4854, 0.2968, 0.05045, 0.1167, 0.08029, 0.08029, 0.08029, 0.08029, 0.05045, 0.1167, 0.49, 0.25, 0.4854, 0.2968, 0.4854, 0.2968, 0.49, 0.25, 0.02827, 0.1582, 0.05045, 0.1167, 0.05045, 0.1167, 0.02827, 0.1582, 0.4854, 0.2032, 0.49, 0.25, 0.49, 0.25, 0.4854, 0.2032, 0.01461, 0.2032, 0.02827, 0.1582, 0.02827, 0.1582, 0.01461, 0.2032, 0.4717, 0.1582, 0.4854, 0.2032, 0.4854, 0.2032, 0.4717, 0.1582, 0.01, 0.25, 0.01461, 0.2032, 0.01461, 0.2032, 0.01, 0.25, 0.4496, 0.1167, 0.4717, 0.1582, 0.4717, 0.1582, 0.4496, 0.1167, 0.01461, 0.2968, 0.01, 0.25, 0.01, 0.25, 0.01461, 0.2968, 0.4197, 0.08029, 0.4496, 0.1167, 0.4496, 0.1167, 0.4197, 0.08029, 0.02827, 0.3418, 0.01461, 0.2968, 0.01461, 0.2968, 0.02827, 0.3418, 0.3833, 0.05045, 0.4197, 0.08029, 0.4197, 0.08029, 0.3833, 0.05045, 0.05045, 0.3833, 0.02827, 0.3418, 0.02827, 0.3418, 0.05045, 0.3833, 0.3418, 0.02827, 0.3833, 0.05045, 0.3833, 0.05045, 0.3418, 0.02827, 0.2968, 0.4854, 0.25, 0.49, 0.25, 0.49, 0.2968, 0.4854, 0.08029, 0.4197, 0.05045, 0.3833, 0.05045, 0.3833, 0.08029, 0.4197, 0.2968, 0.01461, 0.3418, 0.02827, 0.3418, 0.02827, 0.2968, 0.01461, 0.3418, 0.4717, 0.2968, 0.4854, 0.2968, 0.4854, 0.3418, 0.4717, 0.1167, 0.4496, 0.08029, 0.4197, 0.08029, 0.4197, 0.1167, 0.4496, 0.25, 0.01, 0.2968, 0.01461, 0.2968, 0.01461, 0.25, 0.01, 0.4854, 0.2032, 0.49, 0.25, 0.49, 0.25, 0.4854, 0.2032, 0.08029, 0.08029, 0.1167, 0.05045, 0.1167, 0.05045, 0.08029, 0.08029, 0.4854, 0.2968, 0.4717, 0.3418, 0.4717, 0.3418, 0.4854, 0.2968, 0.05045, 0.1167, 0.08029, 0.08029, 0.08029, 0.08029, 0.05045, 0.1167, 0.49, 0.25, 0.4854, 0.2968, 0.4854, 0.2968, 0.49, 0.25, 0.02827, 0.1582, 0.05045, 0.1167, 0.05045, 0.1167, 0.02827, 0.1582, 0.4854, 0.2032, 0.49, 0.25, 0.49, 0.25, 0.4854, 0.2032, 0.01461, 0.2032, 0.02827, 0.1582, 0.02827, 0.1582, 0.01461, 0.2032, 0.4717, 0.1582, 0.4854, 0.2032, 0.4854, 0.2032, 0.4717, 0.1582, 0.01, 0.25, 0.01461, 0.2032, 0.01461, 0.2032, 0.01, 0.25, 0.4496, 0.1167, 0.4717, 0.1582, 0.4717, 0.1582, 0.4496, 0.1167, 0.01461, 0.2968, 0.01, 0.25, 0.01, 0.25, 0.01461, 0.2968, 0.4197, 0.08029, 0.4496, 0.1167, 0.4496, 0.1167, 0.4197, 0.08029, 0.02827, 0.3418, 0.01461, 0.2968, 0.01461, 0.2968, 0.02827, 0.3418, 0.3833, 0.05045, 0.4197, 0.08029, 0.4197, 0.08029, 0.3833, 0.05045, 0.05045, 0.3833, 0.02827, 0.3418, 0.02827, 0.3418, 0.05045, 0.3833, 0.3418, 0.02827, 0.3833, 0.05045, 0.3833, 0.05045, 0.3418, 0.02827, 0.2968, 0.4854, 0.25, 0.49, 0.25, 0.49, 0.2968, 0.4854, 0.08029, 0.4197, 0.05045, 0.3833, 0.05045, 0.3833, 0.08029, 0.4197, 0.2968, 0.01461, 0.3418, 0.02827, 0.3418, 0.02827, 0.2968, 0.01461, 0.3418, 0.4717, 0.2968, 0.4854, 0.2968, 0.4854, 0.3418, 0.4717, 0.1167, 0.4496, 0.08029, 0.4197, 0.08029, 0.4197, 0.1167, 0.4496, 0.25, 0.01, 0.2968, 0.01461, 0.2968, 0.01461, 0.25, 0.01, 0.3833, 0.4496, 0.3418, 0.4717, 0.3418, 0.4717, 0.3833, 0.4496, 0.1582, 0.4717, 0.1167, 0.4496, 0.1167, 0.4496, 0.1582, 0.4717, 0.2032, 0.01461, 0.25, 0.01, 0.25, 0.01, 0.2032, 0.01461, 0.4197, 0.4197, 0.3833, 0.4496, 0.3833, 0.4496, 0.4197, 0.4197, 0.2032, 0.4854, 0.1582, 0.4717, 0.1582, 0.4717, 0.2032, 0.4854, 0.1582, 0.02827, 0.2032, 0.01461, 0.2032, 0.01461, 0.1582, 0.02827, 0.4496, 0.3833, 0.4197, 0.4197, 0.4197, 0.4197, 0.4496, 0.3833, 0.25, 0.49, 0.2032, 0.4854, 0.2032, 0.4854, 0.25, 0.49, 0.1167, 0.05045, 0.1582, 0.02827, 0.1582, 0.02827, 0.1167, 0.05045, 0.2968, 0.4854, 0.25, 0.49, 0.2032, 0.4854, 0.1582, 0.4717, 0.1167, 0.4496, 0.08029, 0.4197, 0.05045, 0.3833, 0.02827, 0.3418, 0.01461, 0.2968, 0.01, 0.25, 0.01461, 0.2032, 0.02827, 0.1582, 0.05045, 0.1167, 0.08029, 0.08029, 0.1167, 0.05045, 0.1582, 0.02827, 0.2032, 0.01461, 0.25, 0.01, 0.2968, 0.01461, 0.3418, 0.02827, 0.3833, 0.05045, 0.4197, 0.08029, 0.4496, 0.1167, 0.4717, 0.1582, 0.4854, 0.2032, 0.49, 0.25, 0.4854, 0.2968, 0.4717, 0.3418, 0.4496, 0.3833, 0.4197, 0.4197, 0.3833, 0.4496, 0.3418, 0.4717, 0.01461, 0.2032, 0.02827, 0.1582, 0.02827, 0.1582, 0.01461, 0.2032, 0.4717, 0.1582, 0.4854, 0.2032, 0.4854, 0.2032, 0.4717, 0.1582, 0.01, 0.25, 0.01461, 0.2032, 0.01461, 0.2032, 0.01, 0.25, 0.4496, 0.1167, 0.4717, 0.1582, 0.4717, 0.1582, 0.4496, 0.1167, 0.01461, 0.2968, 0.01, 0.25, 0.01, 0.25, 0.01461, 0.2968, 0.4197, 0.08029, 0.4496, 0.1167, 0.4496, 0.1167, 0.4197, 0.08029, 0.02827, 0.3418, 0.01461, 0.2968, 0.01461, 0.2968, 0.02827, 0.3418, 0.3833, 0.05045, 0.4197, 0.08029, 0.4197, 0.08029, 0.3833, 0.05045, 0.05045, 0.3833, 0.02827, 0.3418, 0.02827, 0.3418, 0.05045, 0.3833, 0.3418, 0.02827, 0.3833, 0.05045, 0.3833, 0.05045, 0.3418, 0.02827, 0.2968, 0.4854, 0.25, 0.49, 0.25, 0.49, 0.2968, 0.4854, 0.08029, 0.4197, 0.05045, 0.3833, 0.05045, 0.3833, 0.08029, 0.4197, 0.2968, 0.01461, 0.3418, 0.02827, 0.3418, 0.02827, 0.2968, 0.01461, 0.3418, 0.4717, 0.2968, 0.4854, 0.2968, 0.4854, 0.3418, 0.4717, 0.1167, 0.4496, 0.08029, 0.4197, 0.08029, 0.4197, 0.1167, 0.4496, 0.25, 0.01, 0.2968, 0.01461, 0.2968, 0.01461, 0.25, 0.01, 0.3833, 0.4496, 0.3418, 0.4717, 0.3418, 0.4717, 0.3833, 0.4496, 0.1582, 0.4717, 0.1167, 0.4496, 0.1167, 0.4496, 0.1582, 0.4717, 0.2032, 0.01461, 0.25, 0.01, 0.25, 0.01, 0.2032, 0.01461, 0.4197, 0.4197, 0.3833, 0.4496, 0.3833, 0.4496, 0.4197, 0.4197, 0.2032, 0.4854, 0.1582, 0.4717, 0.1582, 0.4717, 0.2032, 0.4854, 0.1582, 0.02827, 0.2032, 0.01461, 0.2032, 0.01461, 0.1582, 0.02827, 0.4496, 0.3833, 0.4197, 0.4197, 0.4197, 0.4197, 0.4496, 0.3833, 0.25, 0.49, 0.2032, 0.4854, 0.2032, 0.4854, 0.25, 0.49, 0.1167, 0.05045, 0.1582, 0.02827, 0.1582, 0.02827, 0.1167, 0.05045, 0.4717, 0.3418, 0.4496, 0.3833, 0.4496, 0.3833, 0.4717, 0.3418, 0.08029, 0.08029, 0.1167, 0.05045, 0.1167, 0.05045, 0.08029, 0.08029, 0.4854, 0.2968, 0.4717, 0.3418, 0.4717, 0.3418, 0.4854, 0.2968, 0.05045, 0.1167, 0.08029, 0.08029, 0.08029, 0.08029, 0.05045, 0.1167, 0.49, 0.25, 0.4854, 0.2968, 0.4854, 0.2968, 0.49, 0.25, 0.02827, 0.1582, 0.05045, 0.1167, 0.05045, 0.1167, 0.02827, 0.1582])
me_cilindro.update()

# ---- objects
ob_cilindro = bpy.data.objects.new('Cilindro', me_cilindro)

# ---- transforms, parenting, visibility, modifiers, constraints
ob_cilindro.location = (0.0, 0.0, 0.0)

# ---- collection membership
col_collection.objects.link(ob_cilindro)

# ---- scene / render settings (as saved in the file)
scene.frame_start = 1; scene.frame_end = 250; scene.frame_set(1)
scene.render.engine = 'BLENDER_EEVEE_NEXT'
scene.render.bake_bias = 0.0
scene.render.bake_samples = 0
scene.cycles.sampling_pattern = 'TABULATED_SOBOL'
scene.eevee.use_volume_custom_range = False
bpy.context.view_layer.update()

# ---- added for rendering (the .blend has no active camera and no usable light): camera, sun
cam_auto = bpy.data.cameras.new('AutoCamera')
cam_auto.lens = 50.0
cam_auto.sensor_width = 36.0
cam_auto.clip_end = 1000.0
ob_auto_camera = bpy.data.objects.new('AutoCamera', cam_auto)
scene.collection.objects.link(ob_auto_camera)
ob_auto_camera.location = (3.60717, -4.32861, 2.88574)
ob_auto_camera.rotation_euler = (1.09748, -7.21219e-08, 0.694738)
scene.camera = ob_auto_camera
light_auto_sun = bpy.data.lights.new('AutoSun', 'SUN')
light_auto_sun.energy = 3.0
light_auto_sun.angle = 0.0523599
ob_auto_sun = bpy.data.objects.new('AutoSun', light_auto_sun)
scene.collection.objects.link(ob_auto_sun)
ob_auto_sun.rotation_euler = (0.872665, 0.174533, 0.523599)
bpy.context.view_layer.update()
